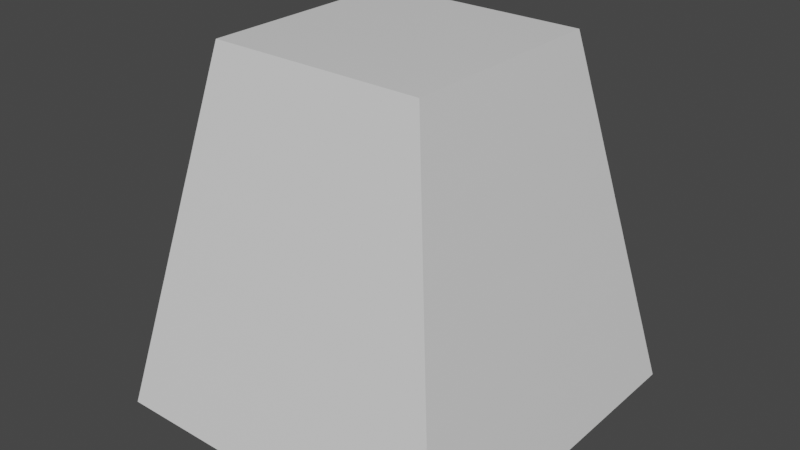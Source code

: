 # Source: Obelisk_5a.blend  (saved by Blender 3.0.42; exported with 4.5.12 LTS)
import bpy
from mathutils import Matrix  # noqa: F401  (used for matrix-valued properties, if any)

bpy.ops.wm.read_factory_settings(use_empty=True)
scene = bpy.context.scene
scene.name = 'Scene'

# ---- collections
col_collection = bpy.data.collections.new('Collection'); scene.collection.children.link(col_collection)
col_cutter = bpy.data.collections.new('cutter'); scene.collection.children.link(col_cutter)

# ---- materials (node trees are filled in below, after node groups)
mat_material = bpy.data.materials.new('Material')
mat_material.alpha_threshold = 0.0
mat_material.use_transparent_shadow = False
mat_material.line_color = (0.0, 0.0, 0.0, 1.0)
mat_material_002 = bpy.data.materials.new('Material.002')
mat_material_002.alpha_threshold = 0.0
mat_material_002.use_transparent_shadow = False
mat_material_002.line_color = (0.0, 0.0, 0.0, 1.0)

# ---- material node trees
mat_material.use_nodes = True; mat_material.node_tree.nodes.clear()
_N = mat_material.node_tree.nodes; _L = mat_material.node_tree.links
n0 = _N.new('ShaderNodeOutputMaterial'); n0.name = 'Material Output'; n0.location = (300, 300)
n1 = _N.new('ShaderNodeBsdfPrincipled'); n1.name = 'Principled BSDF'; n1.location = (10, 300)
n1.distribution = 'GGX'
n1.subsurface_method = 'RANDOM_WALK_SKIN'
n1.inputs[2].default_value = 0.4
n1.inputs[3].default_value = 1.45
n1.inputs[27].default_value = (0.0, 0.0, 0.0, 1.0)
n1.inputs[28].default_value = 1.0
_L.new(n1.outputs[0], n0.inputs[0])
n0.is_active_output = True
mat_material_002.use_nodes = True; mat_material_002.node_tree.nodes.clear()
_N = mat_material_002.node_tree.nodes; _L = mat_material_002.node_tree.links
n0 = _N.new('ShaderNodeOutputMaterial'); n0.name = 'Material Output'; n0.location = (300, 300)
n1 = _N.new('ShaderNodeBsdfPrincipled'); n1.name = 'Principled BSDF'; n1.location = (10, 300)
n1.distribution = 'GGX'
n1.subsurface_method = 'RANDOM_WALK_SKIN'
n1.inputs[2].default_value = 0.4
n1.inputs[3].default_value = 1.45
n1.inputs[27].default_value = (0.0, 0.0, 0.0, 1.0)
n1.inputs[28].default_value = 1.0
_L.new(n1.outputs[0], n0.inputs[0])
n0.is_active_output = True

# ---- world
world_world = bpy.data.worlds.new('World'); scene.world = world_world
world_world.use_nodes = True; world_world.node_tree.nodes.clear()
_N = world_world.node_tree.nodes; _L = world_world.node_tree.links
n0 = _N.new('ShaderNodeOutputWorld'); n0.name = 'World Output'; n0.location = (300, 300)
n1 = _N.new('ShaderNodeBackground'); n1.name = 'Background'; n1.location = (10, 300)
n1.inputs[0].default_value = (0.05088, 0.05088, 0.05088, 1.0)
_L.new(n1.outputs[0], n0.inputs[0])
n0.is_active_output = True
world_world.color = (0.05088, 0.05088, 0.05088)
world_world.use_sun_shadow = False
world_world.sun_shadow_jitter_overblur = 0.0

# ---- meshes
me_cube = bpy.data.meshes.new('Cube')
me_cube.from_pydata([(1.2, 1.2, 2.0), (2.0, 2.0, -2.0), (1.2, -1.2, 2.0), (2.0, -2.0, -2.0), (-1.2, 1.2, 2.0), (-2.0, 2.0, -2.0), (-1.2, -1.2, 2.0), (-2.0, -2.0, -2.0), (-2.0, 1.556, -2.0), (1.556, -2.0, -2.0), (-2.0, -1.556, -2.0), (1.2, 0.9333, 2.0), (-1.556, -2.0, -2.0), (-0.9333, -1.2, 2.0), (1.2, -0.9333, 2.0), (-1.2, -0.9333, 2.0), (0.9333, -1.2, 2.0), (-1.556, 2.0, -2.0), (-1.2, 0.9333, 2.0), (2.0, -1.556, -2.0), (1.556, 2.0, -2.0), (2.0, 1.556, -2.0), (-0.9333, 1.2, 2.0), (0.9333, 1.2, 2.0), (1.556, 1.556, -2.0), (-1.556, 1.556, -2.0), (1.556, -1.556, -2.0), (-1.556, -1.556, -2.0), (-0.9333, 0.9333, 2.0), (0.9333, 0.9333, 2.0), (-0.9333, -0.9333, 2.0), (0.9333, -0.9333, 2.0), (1.262, 1.262, 1.692), (1.323, 1.323, 1.385), (1.385, 1.385, 1.077), (1.446, 1.446, 0.7692), (1.508, 1.508, 0.4615), (1.569, 1.569, 0.1538), (1.631, 1.631, -0.1538), (1.692, 1.692, -0.4615), (1.754, 1.754, -0.7692), (1.815, 1.815, -1.077), (1.877, 1.877, -1.385), (1.938, 1.938, -1.692), (-1.938, -1.938, -1.692), (-1.877, -1.877, -1.385), (-1.815, -1.815, -1.077), (-1.754, -1.754, -0.7692), (-1.692, -1.692, -0.4615), (-1.631, -1.631, -0.1538), (-1.569, -1.569, 0.1538), (-1.508, -1.508, 0.4615), (-1.446, -1.446, 0.7692), (-1.385, -1.385, 1.077), (-1.323, -1.323, 1.385), (-1.262, -1.262, 1.692), (1.262, -1.262, 1.692), (1.323, -1.323, 1.385), (1.385, -1.385, 1.077), (1.446, -1.446, 0.7692), (1.508, -1.508, 0.4615), (1.569, -1.569, 0.1538), (1.631, -1.631, -0.1538), (1.692, -1.692, -0.4615), (1.754, -1.754, -0.7692), (1.815, -1.815, -1.077), (1.877, -1.877, -1.385), (1.938, -1.938, -1.692), (-1.262, 1.262, 1.692), (-1.323, 1.323, 1.385), (-1.385, 1.385, 1.077), (-1.446, 1.446, 0.7692), (-1.508, 1.508, 0.4615), (-1.569, 1.569, 0.1538), (-1.631, 1.631, -0.1538), (-1.692, 1.692, -0.4615), (-1.754, 1.754, -0.7692), (-1.815, 1.815, -1.077), (-1.877, 1.877, -1.385), (-1.938, 1.938, -1.692), (1.262, 0.9812, 1.692), (1.323, 1.029, 1.385), (1.385, 1.077, 1.077), (1.446, 1.125, 0.7692), (1.508, 1.173, 0.4615), (1.569, 1.221, 0.1538), (1.631, 1.268, -0.1538), (1.692, 1.316, -0.4615), (1.754, 1.364, -0.7692), (1.815, 1.412, -1.077), (1.877, 1.46, -1.385), (1.938, 1.508, -1.692), (1.262, -0.9812, 1.692), (1.323, -1.029, 1.385), (1.385, -1.077, 1.077), (1.446, -1.125, 0.7692), (1.508, -1.173, 0.4615), (1.569, -1.221, 0.1538), (1.631, -1.268, -0.1538), (1.692, -1.316, -0.4615), (1.754, -1.364, -0.7692), (1.815, -1.412, -1.077), (1.877, -1.46, -1.385), (1.938, -1.508, -1.692), (-1.262, -0.9812, 1.692), (-1.323, -1.029, 1.385), (-1.385, -1.077, 1.077), (-1.446, -1.125, 0.7692), (-1.508, -1.173, 0.4615), (-1.569, -1.221, 0.1538), (-1.631, -1.268, -0.1538), (-1.692, -1.316, -0.4615), (-1.754, -1.364, -0.7692), (-1.815, -1.412, -1.077), (-1.877, -1.46, -1.385), (-1.938, -1.508, -1.692), (-1.262, 0.9812, 1.692), (-1.323, 1.029, 1.385), (-1.385, 1.077, 1.077), (-1.446, 1.125, 0.7692), (-1.508, 1.173, 0.4615), (-1.569, 1.221, 0.1538), (-1.631, 1.268, -0.1538), (-1.692, 1.316, -0.4615), (-1.754, 1.364, -0.7692), (-1.815, 1.412, -1.077), (-1.877, 1.46, -1.385), (-1.938, 1.508, -1.692), (-0.9812, 1.262, 1.692), (-1.029, 1.323, 1.385), (-1.077, 1.385, 1.077), (-1.125, 1.446, 0.7692), (-1.173, 1.508, 0.4615), (-1.221, 1.569, 0.1538), (-1.268, 1.631, -0.1538), (-1.316, 1.692, -0.4615), (-1.364, 1.754, -0.7692), (-1.412, 1.815, -1.077), (-1.46, 1.877, -1.385), (-1.508, 1.938, -1.692), (0.9812, 1.262, 1.692), (1.029, 1.323, 1.385), (1.077, 1.385, 1.077), (1.125, 1.446, 0.7692), (1.173, 1.508, 0.4615), (1.221, 1.569, 0.1538), (1.268, 1.631, -0.1538), (1.316, 1.692, -0.4615), (1.364, 1.754, -0.7692), (1.412, 1.815, -1.077), (1.46, 1.877, -1.385), (1.508, 1.938, -1.692), (0.9812, -1.262, 1.692), (1.029, -1.323, 1.385), (1.077, -1.385, 1.077), (1.125, -1.446, 0.7692), (1.173, -1.508, 0.4615), (1.221, -1.569, 0.1538), (1.268, -1.631, -0.1538), (1.316, -1.692, -0.4615), (1.364, -1.754, -0.7692), (1.412, -1.815, -1.077), (1.46, -1.877, -1.385), (1.508, -1.938, -1.692), (-0.9812, -1.262, 1.692), (-1.029, -1.323, 1.385), (-1.077, -1.385, 1.077), (-1.125, -1.446, 0.7692), (-1.173, -1.508, 0.4615), (-1.221, -1.569, 0.1538), (-1.268, -1.631, -0.1538), (-1.316, -1.692, -0.4615), (-1.364, -1.754, -0.7692), (-1.412, -1.815, -1.077), (-1.46, -1.877, -1.385), (-1.508, -1.938, -1.692)], [], [(30, 15, 6, 13), (164, 13, 6, 55), (26, 19, 3, 9), (116, 18, 4, 68), (92, 14, 2, 56), (140, 23, 0, 32), (26, 27, 25, 24), (5, 17, 25, 8), (32, 0, 11, 80), (20, 1, 21, 24), (19, 26, 24, 21), (23, 22, 28, 29), (27, 10, 8, 25), (91, 103, 19, 21), (0, 23, 29, 11), (55, 6, 15, 104), (22, 4, 18, 28), (30, 31, 29, 28), (31, 14, 11, 29), (15, 30, 28, 18), (17, 20, 24, 25), (115, 127, 8, 10), (68, 4, 22, 128), (10, 27, 12, 7), (27, 26, 9, 12), (128, 22, 23, 140), (56, 2, 16, 152), (14, 31, 16, 2), (31, 30, 13, 16), (152, 16, 13, 164), (9, 163, 175, 12), (163, 162, 174, 175), (162, 161, 173, 174), (161, 160, 172, 173), (160, 159, 171, 172), (159, 158, 170, 171), (158, 157, 169, 170), (157, 156, 168, 169), (156, 155, 167, 168), (155, 154, 166, 167), (154, 153, 165, 166), (153, 152, 164, 165), (3, 67, 163, 9), (67, 66, 162, 163), (66, 65, 161, 162), (65, 64, 160, 161), (64, 63, 159, 160), (63, 62, 158, 159), (62, 61, 157, 158), (61, 60, 156, 157), (60, 59, 155, 156), (59, 58, 154, 155), (58, 57, 153, 154), (57, 56, 152, 153), (17, 139, 151, 20), (139, 138, 150, 151), (138, 137, 149, 150), (137, 136, 148, 149), (136, 135, 147, 148), (135, 134, 146, 147), (134, 133, 145, 146), (133, 132, 144, 145), (132, 131, 143, 144), (131, 130, 142, 143), (130, 129, 141, 142), (129, 128, 140, 141), (5, 79, 139, 17), (79, 78, 138, 139), (78, 77, 137, 138), (77, 76, 136, 137), (76, 75, 135, 136), (75, 74, 134, 135), (74, 73, 133, 134), (73, 72, 132, 133), (72, 71, 131, 132), (71, 70, 130, 131), (70, 69, 129, 130), (69, 68, 128, 129), (15, 18, 116, 104), (104, 116, 117, 105), (105, 117, 118, 106), (106, 118, 119, 107), (107, 119, 120, 108), (108, 120, 121, 109), (109, 121, 122, 110), (110, 122, 123, 111), (111, 123, 124, 112), (112, 124, 125, 113), (113, 125, 126, 114), (114, 126, 127, 115), (7, 44, 115, 10), (44, 45, 114, 115), (45, 46, 113, 114), (46, 47, 112, 113), (47, 48, 111, 112), (48, 49, 110, 111), (49, 50, 109, 110), (50, 51, 108, 109), (51, 52, 107, 108), (52, 53, 106, 107), (53, 54, 105, 106), (54, 55, 104, 105), (11, 14, 92, 80), (80, 92, 93, 81), (81, 93, 94, 82), (82, 94, 95, 83), (83, 95, 96, 84), (84, 96, 97, 85), (85, 97, 98, 86), (86, 98, 99, 87), (87, 99, 100, 88), (88, 100, 101, 89), (89, 101, 102, 90), (90, 102, 103, 91), (1, 43, 91, 21), (43, 42, 90, 91), (42, 41, 89, 90), (41, 40, 88, 89), (40, 39, 87, 88), (39, 38, 86, 87), (38, 37, 85, 86), (37, 36, 84, 85), (36, 35, 83, 84), (35, 34, 82, 83), (34, 33, 81, 82), (33, 32, 80, 81), (20, 151, 43, 1), (151, 150, 42, 43), (150, 149, 41, 42), (149, 148, 40, 41), (148, 147, 39, 40), (147, 146, 38, 39), (146, 145, 37, 38), (145, 144, 36, 37), (144, 143, 35, 36), (143, 142, 34, 35), (142, 141, 33, 34), (141, 140, 32, 33), (19, 103, 67, 3), (103, 102, 66, 67), (102, 101, 65, 66), (101, 100, 64, 65), (100, 99, 63, 64), (99, 98, 62, 63), (98, 97, 61, 62), (97, 96, 60, 61), (96, 95, 59, 60), (95, 94, 58, 59), (94, 93, 57, 58), (93, 92, 56, 57), (8, 127, 79, 5), (127, 126, 78, 79), (126, 125, 77, 78), (125, 124, 76, 77), (124, 123, 75, 76), (123, 122, 74, 75), (122, 121, 73, 74), (121, 120, 72, 73), (120, 119, 71, 72), (119, 118, 70, 71), (118, 117, 69, 70), (117, 116, 68, 69), (12, 175, 44, 7), (175, 174, 45, 44), (174, 173, 46, 45), (173, 172, 47, 46), (172, 171, 48, 47), (171, 170, 49, 48), (170, 169, 50, 49), (169, 168, 51, 50), (168, 167, 52, 51), (167, 166, 53, 52), (166, 165, 54, 53), (165, 164, 55, 54)])
_uv = me_cube.uv_layers.new(name='UVMap')
_uv.uv.foreach_set('vector', [0.8472, 0.7222, 0.875, 0.7222, 0.875, 0.75, 0.8472, 0.75, 0.6058, 0.9722, 0.625, 0.9722, 0.625, 1.0, 0.6058, 1.0, 0.3472, 0.7222, 0.375, 0.7222, 0.375, 0.75, 0.3472, 0.75, 0.6058, 0.2222, 0.625, 0.2222, 0.625, 0.25, 0.6058, 0.25, 0.6058, 0.7222, 0.625, 0.7222, 0.625, 0.75, 0.6058, 0.75, 0.6058, 0.4722, 0.625, 0.4722, 0.625, 0.5, 0.6058, 0.5, 0.3472, 0.7222, 0.1528, 0.7222, 0.1528, 0.5278, 0.3472, 0.5278, 0.125, 0.5, 0.1528, 0.5, 0.1528, 0.5278, 0.125, 0.5278, 0.6058, 0.5, 0.625, 0.5, 0.625, 0.5278, 0.6058, 0.5278, 0.3472, 0.5, 0.375, 0.5, 0.375, 0.5278, 0.3472, 0.5278, 0.375, 0.7222, 0.3472, 0.7222, 0.3472, 0.5278, 0.375, 0.5278, 0.6528, 0.5, 0.8472, 0.5, 0.8472, 0.5278, 0.6528, 0.5278, 0.1528, 0.7222, 0.125, 0.7222, 0.125, 0.5278, 0.1528, 0.5278, 0.3942, 0.5278, 0.3942, 0.7222, 0.375, 0.7222, 0.375, 0.5278, 0.625, 0.5, 0.6528, 0.5, 0.6528, 0.5278, 0.625, 0.5278, 0.6058, 0.0, 0.625, 0.0, 0.625, 0.02778, 0.6058, 0.02778, 0.8472, 0.5, 0.875, 0.5, 0.875, 0.5278, 0.8472, 0.5278, 0.8472, 0.7222, 0.6528, 0.7222, 0.6528, 0.5278, 0.8472, 0.5278, 0.6528, 0.7222, 0.625, 0.7222, 0.625, 0.5278, 0.6528, 0.5278, 0.875, 0.7222, 0.8472, 0.7222, 0.8472, 0.5278, 0.875, 0.5278, 0.1528, 0.5, 0.3472, 0.5, 0.3472, 0.5278, 0.1528, 0.5278, 0.3942, 0.02778, 0.3942, 0.2222, 0.375, 0.2222, 0.375, 0.02778, 0.6058, 0.25, 0.625, 0.25, 0.625, 0.2778, 0.6058, 0.2778, 0.125, 0.7222, 0.1528, 0.7222, 0.1528, 0.75, 0.125, 0.75, 0.1528, 0.7222, 0.3472, 0.7222, 0.3472, 0.75, 0.1528, 0.75, 0.6058, 0.2778, 0.625, 0.2778, 0.625, 0.4722, 0.6058, 0.4722, 0.6058, 0.75, 0.625, 0.75, 0.625, 0.7778, 0.6058, 0.7778, 0.625, 0.7222, 0.6528, 0.7222, 0.6528, 0.75, 0.625, 0.75, 0.6528, 0.7222, 0.8472, 0.7222, 0.8472, 0.75, 0.6528, 0.75, 0.6058, 0.7778, 0.625, 0.7778, 0.625, 0.9722, 0.6058, 0.9722, 0.375, 0.7778, 0.3942, 0.7778, 0.3942, 0.9722, 0.375, 0.9722, 0.3942, 0.7778, 0.4135, 0.7778, 0.4135, 0.9722, 0.3942, 0.9722, 0.4135, 0.7778, 0.4327, 0.7778, 0.4327, 0.9722, 0.4135, 0.9722, 0.4327, 0.7778, 0.4519, 0.7778, 0.4519, 0.9722, 0.4327, 0.9722, 0.4519, 0.7778, 0.4712, 0.7778, 0.4712, 0.9722, 0.4519, 0.9722, 0.4712, 0.7778, 0.4904, 0.7778, 0.4904, 0.9722, 0.4712, 0.9722, 0.4904, 0.7778, 0.5096, 0.7778, 0.5096, 0.9722, 0.4904, 0.9722, 0.5096, 0.7778, 0.5288, 0.7778, 0.5288, 0.9722, 0.5096, 0.9722, 0.5288, 0.7778, 0.5481, 0.7778, 0.5481, 0.9722, 0.5288, 0.9722, 0.5481, 0.7778, 0.5673, 0.7778, 0.5673, 0.9722, 0.5481, 0.9722, 0.5673, 0.7778, 0.5865, 0.7778, 0.5865, 0.9722, 0.5673, 0.9722, 0.5865, 0.7778, 0.6058, 0.7778, 0.6058, 0.9722, 0.5865, 0.9722, 0.375, 0.75, 0.3942, 0.75, 0.3942, 0.7778, 0.375, 0.7778, 0.3942, 0.75, 0.4135, 0.75, 0.4135, 0.7778, 0.3942, 0.7778, 0.4135, 0.75, 0.4327, 0.75, 0.4327, 0.7778, 0.4135, 0.7778, 0.4327, 0.75, 0.4519, 0.75, 0.4519, 0.7778, 0.4327, 0.7778, 0.4519, 0.75, 0.4712, 0.75, 0.4712, 0.7778, 0.4519, 0.7778, 0.4712, 0.75, 0.4904, 0.75, 0.4904, 0.7778, 0.4712, 0.7778, 0.4904, 0.75, 0.5096, 0.75, 0.5096, 0.7778, 0.4904, 0.7778, 0.5096, 0.75, 0.5288, 0.75, 0.5288, 0.7778, 0.5096, 0.7778, 0.5288, 0.75, 0.5481, 0.75, 0.5481, 0.7778, 0.5288, 0.7778, 0.5481, 0.75, 0.5673, 0.75, 0.5673, 0.7778, 0.5481, 0.7778, 0.5673, 0.75, 0.5865, 0.75, 0.5865, 0.7778, 0.5673, 0.7778, 0.5865, 0.75, 0.6058, 0.75, 0.6058, 0.7778, 0.5865, 0.7778, 0.375, 0.2778, 0.3942, 0.2778, 0.3942, 0.4722, 0.375, 0.4722, 0.3942, 0.2778, 0.4135, 0.2778, 0.4135, 0.4722, 0.3942, 0.4722, 0.4135, 0.2778, 0.4327, 0.2778, 0.4327, 0.4722, 0.4135, 0.4722, 0.4327, 0.2778, 0.4519, 0.2778, 0.4519, 0.4722, 0.4327, 0.4722, 0.4519, 0.2778, 0.4712, 0.2778, 0.4712, 0.4722, 0.4519, 0.4722, 0.4712, 0.2778, 0.4904, 0.2778, 0.4904, 0.4722, 0.4712, 0.4722, 0.4904, 0.2778, 0.5096, 0.2778, 0.5096, 0.4722, 0.4904, 0.4722, 0.5096, 0.2778, 0.5288, 0.2778, 0.5288, 0.4722, 0.5096, 0.4722, 0.5288, 0.2778, 0.5481, 0.2778, 0.5481, 0.4722, 0.5288, 0.4722, 0.5481, 0.2778, 0.5673, 0.2778, 0.5673, 0.4722, 0.5481, 0.4722, 0.5673, 0.2778, 0.5865, 0.2778, 0.5865, 0.4722, 0.5673, 0.4722, 0.5865, 0.2778, 0.6058, 0.2778, 0.6058, 0.4722, 0.5865, 0.4722, 0.375, 0.25, 0.3942, 0.25, 0.3942, 0.2778, 0.375, 0.2778, 0.3942, 0.25, 0.4135, 0.25, 0.4135, 0.2778, 0.3942, 0.2778, 0.4135, 0.25, 0.4327, 0.25, 0.4327, 0.2778, 0.4135, 0.2778, 0.4327, 0.25, 0.4519, 0.25, 0.4519, 0.2778, 0.4327, 0.2778, 0.4519, 0.25, 0.4712, 0.25, 0.4712, 0.2778, 0.4519, 0.2778, 0.4712, 0.25, 0.4904, 0.25, 0.4904, 0.2778, 0.4712, 0.2778, 0.4904, 0.25, 0.5096, 0.25, 0.5096, 0.2778, 0.4904, 0.2778, 0.5096, 0.25, 0.5288, 0.25, 0.5288, 0.2778, 0.5096, 0.2778, 0.5288, 0.25, 0.5481, 0.25, 0.5481, 0.2778, 0.5288, 0.2778, 0.5481, 0.25, 0.5673, 0.25, 0.5673, 0.2778, 0.5481, 0.2778, 0.5673, 0.25, 0.5865, 0.25, 0.5865, 0.2778, 0.5673, 0.2778, 0.5865, 0.25, 0.6058, 0.25, 0.6058, 0.2778, 0.5865, 0.2778, 0.625, 0.02778, 0.625, 0.2222, 0.6058, 0.2222, 0.6058, 0.02778, 0.6058, 0.02778, 0.6058, 0.2222, 0.5865, 0.2222, 0.5865, 0.02778, 0.5865, 0.02778, 0.5865, 0.2222, 0.5673, 0.2222, 0.5673, 0.02778, 0.5673, 0.02778, 0.5673, 0.2222, 0.5481, 0.2222, 0.5481, 0.02778, 0.5481, 0.02778, 0.5481, 0.2222, 0.5288, 0.2222, 0.5288, 0.02778, 0.5288, 0.02778, 0.5288, 0.2222, 0.5096, 0.2222, 0.5096, 0.02778, 0.5096, 0.02778, 0.5096, 0.2222, 0.4904, 0.2222, 0.4904, 0.02778, 0.4904, 0.02778, 0.4904, 0.2222, 0.4712, 0.2222, 0.4712, 0.02778, 0.4712, 0.02778, 0.4712, 0.2222, 0.4519, 0.2222, 0.4519, 0.02778, 0.4519, 0.02778, 0.4519, 0.2222, 0.4327, 0.2222, 0.4327, 0.02778, 0.4327, 0.02778, 0.4327, 0.2222, 0.4135, 0.2222, 0.4135, 0.02778, 0.4135, 0.02778, 0.4135, 0.2222, 0.3942, 0.2222, 0.3942, 0.02778, 0.375, 0.0, 0.3942, 0.0, 0.3942, 0.02778, 0.375, 0.02778, 0.3942, 0.0, 0.4135, 0.0, 0.4135, 0.02778, 0.3942, 0.02778, 0.4135, 0.0, 0.4327, 0.0, 0.4327, 0.02778, 0.4135, 0.02778, 0.4327, 0.0, 0.4519, 0.0, 0.4519, 0.02778, 0.4327, 0.02778, 0.4519, 0.0, 0.4712, 0.0, 0.4712, 0.02778, 0.4519, 0.02778, 0.4712, 0.0, 0.4904, 0.0, 0.4904, 0.02778, 0.4712, 0.02778, 0.4904, 0.0, 0.5096, 0.0, 0.5096, 0.02778, 0.4904, 0.02778, 0.5096, 0.0, 0.5288, 0.0, 0.5288, 0.02778, 0.5096, 0.02778, 0.5288, 0.0, 0.5481, 0.0, 0.5481, 0.02778, 0.5288, 0.02778, 0.5481, 0.0, 0.5673, 0.0, 0.5673, 0.02778, 0.5481, 0.02778, 0.5673, 0.0, 0.5865, 0.0, 0.5865, 0.02778, 0.5673, 0.02778, 0.5865, 0.0, 0.6058, 0.0, 0.6058, 0.02778, 0.5865, 0.02778, 0.625, 0.5278, 0.625, 0.7222, 0.6058, 0.7222, 0.6058, 0.5278, 0.6058, 0.5278, 0.6058, 0.7222, 0.5865, 0.7222, 0.5865, 0.5278, 0.5865, 0.5278, 0.5865, 0.7222, 0.5673, 0.7222, 0.5673, 0.5278, 0.5673, 0.5278, 0.5673, 0.7222, 0.5481, 0.7222, 0.5481, 0.5278, 0.5481, 0.5278, 0.5481, 0.7222, 0.5288, 0.7222, 0.5288, 0.5278, 0.5288, 0.5278, 0.5288, 0.7222, 0.5096, 0.7222, 0.5096, 0.5278, 0.5096, 0.5278, 0.5096, 0.7222, 0.4904, 0.7222, 0.4904, 0.5278, 0.4904, 0.5278, 0.4904, 0.7222, 0.4712, 0.7222, 0.4712, 0.5278, 0.4712, 0.5278, 0.4712, 0.7222, 0.4519, 0.7222, 0.4519, 0.5278, 0.4519, 0.5278, 0.4519, 0.7222, 0.4327, 0.7222, 0.4327, 0.5278, 0.4327, 0.5278, 0.4327, 0.7222, 0.4135, 0.7222, 0.4135, 0.5278, 0.4135, 0.5278, 0.4135, 0.7222, 0.3942, 0.7222, 0.3942, 0.5278, 0.375, 0.5, 0.3942, 0.5, 0.3942, 0.5278, 0.375, 0.5278, 0.3942, 0.5, 0.4135, 0.5, 0.4135, 0.5278, 0.3942, 0.5278, 0.4135, 0.5, 0.4327, 0.5, 0.4327, 0.5278, 0.4135, 0.5278, 0.4327, 0.5, 0.4519, 0.5, 0.4519, 0.5278, 0.4327, 0.5278, 0.4519, 0.5, 0.4712, 0.5, 0.4712, 0.5278, 0.4519, 0.5278, 0.4712, 0.5, 0.4904, 0.5, 0.4904, 0.5278, 0.4712, 0.5278, 0.4904, 0.5, 0.5096, 0.5, 0.5096, 0.5278, 0.4904, 0.5278, 0.5096, 0.5, 0.5288, 0.5, 0.5288, 0.5278, 0.5096, 0.5278, 0.5288, 0.5, 0.5481, 0.5, 0.5481, 0.5278, 0.5288, 0.5278, 0.5481, 0.5, 0.5673, 0.5, 0.5673, 0.5278, 0.5481, 0.5278, 0.5673, 0.5, 0.5865, 0.5, 0.5865, 0.5278, 0.5673, 0.5278, 0.5865, 0.5, 0.6058, 0.5, 0.6058, 0.5278, 0.5865, 0.5278, 0.375, 0.4722, 0.3942, 0.4722, 0.3942, 0.5, 0.375, 0.5, 0.3942, 0.4722, 0.4135, 0.4722, 0.4135, 0.5, 0.3942, 0.5, 0.4135, 0.4722, 0.4327, 0.4722, 0.4327, 0.5, 0.4135, 0.5, 0.4327, 0.4722, 0.4519, 0.4722, 0.4519, 0.5, 0.4327, 0.5, 0.4519, 0.4722, 0.4712, 0.4722, 0.4712, 0.5, 0.4519, 0.5, 0.4712, 0.4722, 0.4904, 0.4722, 0.4904, 0.5, 0.4712, 0.5, 0.4904, 0.4722, 0.5096, 0.4722, 0.5096, 0.5, 0.4904, 0.5, 0.5096, 0.4722, 0.5288, 0.4722, 0.5288, 0.5, 0.5096, 0.5, 0.5288, 0.4722, 0.5481, 0.4722, 0.5481, 0.5, 0.5288, 0.5, 0.5481, 0.4722, 0.5673, 0.4722, 0.5673, 0.5, 0.5481, 0.5, 0.5673, 0.4722, 0.5865, 0.4722, 0.5865, 0.5, 0.5673, 0.5, 0.5865, 0.4722, 0.6058, 0.4722, 0.6058, 0.5, 0.5865, 0.5, 0.375, 0.7222, 0.3942, 0.7222, 0.3942, 0.75, 0.375, 0.75, 0.3942, 0.7222, 0.4135, 0.7222, 0.4135, 0.75, 0.3942, 0.75, 0.4135, 0.7222, 0.4327, 0.7222, 0.4327, 0.75, 0.4135, 0.75, 0.4327, 0.7222, 0.4519, 0.7222, 0.4519, 0.75, 0.4327, 0.75, 0.4519, 0.7222, 0.4712, 0.7222, 0.4712, 0.75, 0.4519, 0.75, 0.4712, 0.7222, 0.4904, 0.7222, 0.4904, 0.75, 0.4712, 0.75, 0.4904, 0.7222, 0.5096, 0.7222, 0.5096, 0.75, 0.4904, 0.75, 0.5096, 0.7222, 0.5288, 0.7222, 0.5288, 0.75, 0.5096, 0.75, 0.5288, 0.7222, 0.5481, 0.7222, 0.5481, 0.75, 0.5288, 0.75, 0.5481, 0.7222, 0.5673, 0.7222, 0.5673, 0.75, 0.5481, 0.75, 0.5673, 0.7222, 0.5865, 0.7222, 0.5865, 0.75, 0.5673, 0.75, 0.5865, 0.7222, 0.6058, 0.7222, 0.6058, 0.75, 0.5865, 0.75, 0.375, 0.2222, 0.3942, 0.2222, 0.3942, 0.25, 0.375, 0.25, 0.3942, 0.2222, 0.4135, 0.2222, 0.4135, 0.25, 0.3942, 0.25, 0.4135, 0.2222, 0.4327, 0.2222, 0.4327, 0.25, 0.4135, 0.25, 0.4327, 0.2222, 0.4519, 0.2222, 0.4519, 0.25, 0.4327, 0.25, 0.4519, 0.2222, 0.4712, 0.2222, 0.4712, 0.25, 0.4519, 0.25, 0.4712, 0.2222, 0.4904, 0.2222, 0.4904, 0.25, 0.4712, 0.25, 0.4904, 0.2222, 0.5096, 0.2222, 0.5096, 0.25, 0.4904, 0.25, 0.5096, 0.2222, 0.5288, 0.2222, 0.5288, 0.25, 0.5096, 0.25, 0.5288, 0.2222, 0.5481, 0.2222, 0.5481, 0.25, 0.5288, 0.25, 0.5481, 0.2222, 0.5673, 0.2222, 0.5673, 0.25, 0.5481, 0.25, 0.5673, 0.2222, 0.5865, 0.2222, 0.5865, 0.25, 0.5673, 0.25, 0.5865, 0.2222, 0.6058, 0.2222, 0.6058, 0.25, 0.5865, 0.25, 0.375, 0.9722, 0.3942, 0.9722, 0.3942, 1.0, 0.375, 1.0, 0.3942, 0.9722, 0.4135, 0.9722, 0.4135, 1.0, 0.3942, 1.0, 0.4135, 0.9722, 0.4327, 0.9722, 0.4327, 1.0, 0.4135, 1.0, 0.4327, 0.9722, 0.4519, 0.9722, 0.4519, 1.0, 0.4327, 1.0, 0.4519, 0.9722, 0.4712, 0.9722, 0.4712, 1.0, 0.4519, 1.0, 0.4712, 0.9722, 0.4904, 0.9722, 0.4904, 1.0, 0.4712, 1.0, 0.4904, 0.9722, 0.5096, 0.9722, 0.5096, 1.0, 0.4904, 1.0, 0.5096, 0.9722, 0.5288, 0.9722, 0.5288, 1.0, 0.5096, 1.0, 0.5288, 0.9722, 0.5481, 0.9722, 0.5481, 1.0, 0.5288, 1.0, 0.5481, 0.9722, 0.5673, 0.9722, 0.5673, 1.0, 0.5481, 1.0, 0.5673, 0.9722, 0.5865, 0.9722, 0.5865, 1.0, 0.5673, 1.0, 0.5865, 0.9722, 0.6058, 0.9722, 0.6058, 1.0, 0.5865, 1.0])
me_cube.materials.append(mat_material)
me_cube.use_remesh_preserve_volume = False
me_cube.use_remesh_preserve_attributes = False
me_cube.use_mirror_vertex_groups = False
me_cube.update()
me_cube_009 = bpy.data.meshes.new('Cube.009')
me_cube_009.from_pydata([(1.2, 1.2, 2.0), (2.0, 2.0, -2.0), (1.2, -1.2, 2.0), (2.0, -2.0, -2.0), (-1.2, 1.2, 2.0), (-2.0, 2.0, -2.0), (-1.2, -1.2, 2.0), (-2.0, -2.0, -2.0), (-2.0, 1.556, -2.0), (1.556, -2.0, -2.0), (-2.0, -1.556, -2.0), (1.2, 0.9333, 2.0), (-1.556, -2.0, -2.0), (-0.9333, -1.2, 2.0), (1.2, -0.9333, 2.0), (-1.2, -0.9333, 2.0), (0.9333, -1.2, 2.0), (-1.556, 2.0, -2.0), (-1.2, 0.9333, 2.0), (2.0, -1.556, -2.0), (1.556, 2.0, -2.0), (2.0, 1.556, -2.0), (-0.9333, 1.2, 2.0), (0.9333, 1.2, 2.0), (1.556, 1.556, -2.0), (-1.556, 1.556, -2.0), (1.556, -1.556, -2.0), (-1.556, -1.556, -2.0), (-0.9333, 0.9333, 2.0), (0.9333, 0.9333, 2.0), (-0.9333, -0.9333, 2.0), (0.9333, -0.9333, 2.0), (1.262, 1.262, 1.692), (1.323, 1.323, 1.385), (1.385, 1.385, 1.077), (1.446, 1.446, 0.7692), (1.508, 1.508, 0.4615), (1.569, 1.569, 0.1538), (1.631, 1.631, -0.1538), (1.692, 1.692, -0.4615), (1.754, 1.754, -0.7692), (1.815, 1.815, -1.077), (1.877, 1.877, -1.385), (1.938, 1.938, -1.692), (-1.938, -1.938, -1.692), (-1.877, -1.877, -1.385), (-1.815, -1.815, -1.077), (-1.754, -1.754, -0.7692), (-1.692, -1.692, -0.4615), (-1.631, -1.631, -0.1538), (-1.569, -1.569, 0.1538), (-1.508, -1.508, 0.4615), (-1.446, -1.446, 0.7692), (-1.385, -1.385, 1.077), (-1.323, -1.323, 1.385), (-1.262, -1.262, 1.692), (1.262, -1.262, 1.692), (1.323, -1.323, 1.385), (1.385, -1.385, 1.077), (1.446, -1.446, 0.7692), (1.508, -1.508, 0.4615), (1.569, -1.569, 0.1538), (1.631, -1.631, -0.1538), (1.692, -1.692, -0.4615), (1.754, -1.754, -0.7692), (1.815, -1.815, -1.077), (1.877, -1.877, -1.385), (1.938, -1.938, -1.692), (-1.262, 1.262, 1.692), (-1.323, 1.323, 1.385), (-1.385, 1.385, 1.077), (-1.446, 1.446, 0.7692), (-1.508, 1.508, 0.4615), (-1.569, 1.569, 0.1538), (-1.631, 1.631, -0.1538), (-1.692, 1.692, -0.4615), (-1.754, 1.754, -0.7692), (-1.815, 1.815, -1.077), (-1.877, 1.877, -1.385), (-1.938, 1.938, -1.692), (1.262, 0.9812, 1.692), (1.323, 1.029, 1.385), (1.385, 1.077, 1.077), (1.446, 1.125, 0.7692), (1.508, 1.173, 0.4615), (1.569, 1.221, 0.1538), (1.631, 1.268, -0.1538), (1.692, 1.316, -0.4615), (1.754, 1.364, -0.7692), (1.815, 1.412, -1.077), (1.877, 1.46, -1.385), (1.938, 1.508, -1.692), (1.262, -0.9812, 1.692), (1.323, -1.029, 1.385), (1.385, -1.077, 1.077), (1.446, -1.125, 0.7692), (1.508, -1.173, 0.4615), (1.569, -1.221, 0.1538), (1.631, -1.268, -0.1538), (1.692, -1.316, -0.4615), (1.754, -1.364, -0.7692), (1.815, -1.412, -1.077), (1.877, -1.46, -1.385), (1.938, -1.508, -1.692), (-1.262, -0.9812, 1.692), (-1.323, -1.029, 1.385), (-1.385, -1.077, 1.077), (-1.446, -1.125, 0.7692), (-1.508, -1.173, 0.4615), (-1.569, -1.221, 0.1538), (-1.631, -1.268, -0.1538), (-1.692, -1.316, -0.4615), (-1.754, -1.364, -0.7692), (-1.815, -1.412, -1.077), (-1.877, -1.46, -1.385), (-1.938, -1.508, -1.692), (-1.262, 0.9812, 1.692), (-1.323, 1.029, 1.385), (-1.385, 1.077, 1.077), (-1.446, 1.125, 0.7692), (-1.508, 1.173, 0.4615), (-1.569, 1.221, 0.1538), (-1.631, 1.268, -0.1538), (-1.692, 1.316, -0.4615), (-1.754, 1.364, -0.7692), (-1.815, 1.412, -1.077), (-1.877, 1.46, -1.385), (-1.938, 1.508, -1.692), (-0.9812, 1.262, 1.692), (-1.029, 1.323, 1.385), (-1.077, 1.385, 1.077), (-1.125, 1.446, 0.7692), (-1.173, 1.508, 0.4615), (-1.221, 1.569, 0.1538), (-1.268, 1.631, -0.1538), (-1.316, 1.692, -0.4615), (-1.364, 1.754, -0.7692), (-1.412, 1.815, -1.077), (-1.46, 1.877, -1.385), (-1.508, 1.938, -1.692), (0.9812, 1.262, 1.692), (1.029, 1.323, 1.385), (1.077, 1.385, 1.077), (1.125, 1.446, 0.7692), (1.173, 1.508, 0.4615), (1.221, 1.569, 0.1538), (1.268, 1.631, -0.1538), (1.316, 1.692, -0.4615), (1.364, 1.754, -0.7692), (1.412, 1.815, -1.077), (1.46, 1.877, -1.385), (1.508, 1.938, -1.692), (0.9812, -1.262, 1.692), (1.029, -1.323, 1.385), (1.077, -1.385, 1.077), (1.125, -1.446, 0.7692), (1.173, -1.508, 0.4615), (1.221, -1.569, 0.1538), (1.268, -1.631, -0.1538), (1.316, -1.692, -0.4615), (1.364, -1.754, -0.7692), (1.412, -1.815, -1.077), (1.46, -1.877, -1.385), (1.508, -1.938, -1.692), (-0.9812, -1.262, 1.692), (-1.029, -1.323, 1.385), (-1.077, -1.385, 1.077), (-1.125, -1.446, 0.7692), (-1.173, -1.508, 0.4615), (-1.221, -1.569, 0.1538), (-1.268, -1.631, -0.1538), (-1.316, -1.692, -0.4615), (-1.364, -1.754, -0.7692), (-1.412, -1.815, -1.077), (-1.46, -1.877, -1.385), (-1.508, -1.938, -1.692)], [], [(30, 15, 6, 13), (164, 13, 6, 55), (26, 19, 3, 9), (116, 18, 4, 68), (92, 14, 2, 56), (140, 23, 0, 32), (26, 27, 25, 24), (5, 17, 25, 8), (32, 0, 11, 80), (20, 1, 21, 24), (19, 26, 24, 21), (23, 22, 28, 29), (27, 10, 8, 25), (91, 103, 19, 21), (0, 23, 29, 11), (55, 6, 15, 104), (22, 4, 18, 28), (30, 31, 29, 28), (31, 14, 11, 29), (15, 30, 28, 18), (17, 20, 24, 25), (115, 127, 8, 10), (68, 4, 22, 128), (10, 27, 12, 7), (27, 26, 9, 12), (128, 22, 23, 140), (56, 2, 16, 152), (14, 31, 16, 2), (31, 30, 13, 16), (152, 16, 13, 164), (9, 163, 175, 12), (163, 162, 174, 175), (162, 161, 173, 174), (161, 160, 172, 173), (160, 159, 171, 172), (159, 158, 170, 171), (158, 157, 169, 170), (157, 156, 168, 169), (156, 155, 167, 168), (155, 154, 166, 167), (154, 153, 165, 166), (153, 152, 164, 165), (3, 67, 163, 9), (67, 66, 162, 163), (66, 65, 161, 162), (65, 64, 160, 161), (64, 63, 159, 160), (63, 62, 158, 159), (62, 61, 157, 158), (61, 60, 156, 157), (60, 59, 155, 156), (59, 58, 154, 155), (58, 57, 153, 154), (57, 56, 152, 153), (17, 139, 151, 20), (139, 138, 150, 151), (138, 137, 149, 150), (137, 136, 148, 149), (136, 135, 147, 148), (135, 134, 146, 147), (134, 133, 145, 146), (133, 132, 144, 145), (132, 131, 143, 144), (131, 130, 142, 143), (130, 129, 141, 142), (129, 128, 140, 141), (5, 79, 139, 17), (79, 78, 138, 139), (78, 77, 137, 138), (77, 76, 136, 137), (76, 75, 135, 136), (75, 74, 134, 135), (74, 73, 133, 134), (73, 72, 132, 133), (72, 71, 131, 132), (71, 70, 130, 131), (70, 69, 129, 130), (69, 68, 128, 129), (15, 18, 116, 104), (104, 116, 117, 105), (105, 117, 118, 106), (106, 118, 119, 107), (107, 119, 120, 108), (108, 120, 121, 109), (109, 121, 122, 110), (110, 122, 123, 111), (111, 123, 124, 112), (112, 124, 125, 113), (113, 125, 126, 114), (114, 126, 127, 115), (7, 44, 115, 10), (44, 45, 114, 115), (45, 46, 113, 114), (46, 47, 112, 113), (47, 48, 111, 112), (48, 49, 110, 111), (49, 50, 109, 110), (50, 51, 108, 109), (51, 52, 107, 108), (52, 53, 106, 107), (53, 54, 105, 106), (54, 55, 104, 105), (11, 14, 92, 80), (80, 92, 93, 81), (81, 93, 94, 82), (82, 94, 95, 83), (83, 95, 96, 84), (84, 96, 97, 85), (85, 97, 98, 86), (86, 98, 99, 87), (87, 99, 100, 88), (88, 100, 101, 89), (89, 101, 102, 90), (90, 102, 103, 91), (1, 43, 91, 21), (43, 42, 90, 91), (42, 41, 89, 90), (41, 40, 88, 89), (40, 39, 87, 88), (39, 38, 86, 87), (38, 37, 85, 86), (37, 36, 84, 85), (36, 35, 83, 84), (35, 34, 82, 83), (34, 33, 81, 82), (33, 32, 80, 81), (20, 151, 43, 1), (151, 150, 42, 43), (150, 149, 41, 42), (149, 148, 40, 41), (148, 147, 39, 40), (147, 146, 38, 39), (146, 145, 37, 38), (145, 144, 36, 37), (144, 143, 35, 36), (143, 142, 34, 35), (142, 141, 33, 34), (141, 140, 32, 33), (19, 103, 67, 3), (103, 102, 66, 67), (102, 101, 65, 66), (101, 100, 64, 65), (100, 99, 63, 64), (99, 98, 62, 63), (98, 97, 61, 62), (97, 96, 60, 61), (96, 95, 59, 60), (95, 94, 58, 59), (94, 93, 57, 58), (93, 92, 56, 57), (8, 127, 79, 5), (127, 126, 78, 79), (126, 125, 77, 78), (125, 124, 76, 77), (124, 123, 75, 76), (123, 122, 74, 75), (122, 121, 73, 74), (121, 120, 72, 73), (120, 119, 71, 72), (119, 118, 70, 71), (118, 117, 69, 70), (117, 116, 68, 69), (12, 175, 44, 7), (175, 174, 45, 44), (174, 173, 46, 45), (173, 172, 47, 46), (172, 171, 48, 47), (171, 170, 49, 48), (170, 169, 50, 49), (169, 168, 51, 50), (168, 167, 52, 51), (167, 166, 53, 52), (166, 165, 54, 53), (165, 164, 55, 54)])
_uv = me_cube_009.uv_layers.new(name='UVMap')
_uv.uv.foreach_set('vector', [0.8472, 0.7222, 0.875, 0.7222, 0.875, 0.75, 0.8472, 0.75, 0.6058, 0.9722, 0.625, 0.9722, 0.625, 1.0, 0.6058, 1.0, 0.3472, 0.7222, 0.375, 0.7222, 0.375, 0.75, 0.3472, 0.75, 0.6058, 0.2222, 0.625, 0.2222, 0.625, 0.25, 0.6058, 0.25, 0.6058, 0.7222, 0.625, 0.7222, 0.625, 0.75, 0.6058, 0.75, 0.6058, 0.4722, 0.625, 0.4722, 0.625, 0.5, 0.6058, 0.5, 0.3472, 0.7222, 0.1528, 0.7222, 0.1528, 0.5278, 0.3472, 0.5278, 0.125, 0.5, 0.1528, 0.5, 0.1528, 0.5278, 0.125, 0.5278, 0.6058, 0.5, 0.625, 0.5, 0.625, 0.5278, 0.6058, 0.5278, 0.3472, 0.5, 0.375, 0.5, 0.375, 0.5278, 0.3472, 0.5278, 0.375, 0.7222, 0.3472, 0.7222, 0.3472, 0.5278, 0.375, 0.5278, 0.6528, 0.5, 0.8472, 0.5, 0.8472, 0.5278, 0.6528, 0.5278, 0.1528, 0.7222, 0.125, 0.7222, 0.125, 0.5278, 0.1528, 0.5278, 0.3942, 0.5278, 0.3942, 0.7222, 0.375, 0.7222, 0.375, 0.5278, 0.625, 0.5, 0.6528, 0.5, 0.6528, 0.5278, 0.625, 0.5278, 0.6058, 0.0, 0.625, 0.0, 0.625, 0.02778, 0.6058, 0.02778, 0.8472, 0.5, 0.875, 0.5, 0.875, 0.5278, 0.8472, 0.5278, 0.8472, 0.7222, 0.6528, 0.7222, 0.6528, 0.5278, 0.8472, 0.5278, 0.6528, 0.7222, 0.625, 0.7222, 0.625, 0.5278, 0.6528, 0.5278, 0.875, 0.7222, 0.8472, 0.7222, 0.8472, 0.5278, 0.875, 0.5278, 0.1528, 0.5, 0.3472, 0.5, 0.3472, 0.5278, 0.1528, 0.5278, 0.3942, 0.02778, 0.3942, 0.2222, 0.375, 0.2222, 0.375, 0.02778, 0.6058, 0.25, 0.625, 0.25, 0.625, 0.2778, 0.6058, 0.2778, 0.125, 0.7222, 0.1528, 0.7222, 0.1528, 0.75, 0.125, 0.75, 0.1528, 0.7222, 0.3472, 0.7222, 0.3472, 0.75, 0.1528, 0.75, 0.6058, 0.2778, 0.625, 0.2778, 0.625, 0.4722, 0.6058, 0.4722, 0.6058, 0.75, 0.625, 0.75, 0.625, 0.7778, 0.6058, 0.7778, 0.625, 0.7222, 0.6528, 0.7222, 0.6528, 0.75, 0.625, 0.75, 0.6528, 0.7222, 0.8472, 0.7222, 0.8472, 0.75, 0.6528, 0.75, 0.6058, 0.7778, 0.625, 0.7778, 0.625, 0.9722, 0.6058, 0.9722, 0.375, 0.7778, 0.3942, 0.7778, 0.3942, 0.9722, 0.375, 0.9722, 0.3942, 0.7778, 0.4135, 0.7778, 0.4135, 0.9722, 0.3942, 0.9722, 0.4135, 0.7778, 0.4327, 0.7778, 0.4327, 0.9722, 0.4135, 0.9722, 0.4327, 0.7778, 0.4519, 0.7778, 0.4519, 0.9722, 0.4327, 0.9722, 0.4519, 0.7778, 0.4712, 0.7778, 0.4712, 0.9722, 0.4519, 0.9722, 0.4712, 0.7778, 0.4904, 0.7778, 0.4904, 0.9722, 0.4712, 0.9722, 0.4904, 0.7778, 0.5096, 0.7778, 0.5096, 0.9722, 0.4904, 0.9722, 0.5096, 0.7778, 0.5288, 0.7778, 0.5288, 0.9722, 0.5096, 0.9722, 0.5288, 0.7778, 0.5481, 0.7778, 0.5481, 0.9722, 0.5288, 0.9722, 0.5481, 0.7778, 0.5673, 0.7778, 0.5673, 0.9722, 0.5481, 0.9722, 0.5673, 0.7778, 0.5865, 0.7778, 0.5865, 0.9722, 0.5673, 0.9722, 0.5865, 0.7778, 0.6058, 0.7778, 0.6058, 0.9722, 0.5865, 0.9722, 0.375, 0.75, 0.3942, 0.75, 0.3942, 0.7778, 0.375, 0.7778, 0.3942, 0.75, 0.4135, 0.75, 0.4135, 0.7778, 0.3942, 0.7778, 0.4135, 0.75, 0.4327, 0.75, 0.4327, 0.7778, 0.4135, 0.7778, 0.4327, 0.75, 0.4519, 0.75, 0.4519, 0.7778, 0.4327, 0.7778, 0.4519, 0.75, 0.4712, 0.75, 0.4712, 0.7778, 0.4519, 0.7778, 0.4712, 0.75, 0.4904, 0.75, 0.4904, 0.7778, 0.4712, 0.7778, 0.4904, 0.75, 0.5096, 0.75, 0.5096, 0.7778, 0.4904, 0.7778, 0.5096, 0.75, 0.5288, 0.75, 0.5288, 0.7778, 0.5096, 0.7778, 0.5288, 0.75, 0.5481, 0.75, 0.5481, 0.7778, 0.5288, 0.7778, 0.5481, 0.75, 0.5673, 0.75, 0.5673, 0.7778, 0.5481, 0.7778, 0.5673, 0.75, 0.5865, 0.75, 0.5865, 0.7778, 0.5673, 0.7778, 0.5865, 0.75, 0.6058, 0.75, 0.6058, 0.7778, 0.5865, 0.7778, 0.375, 0.2778, 0.3942, 0.2778, 0.3942, 0.4722, 0.375, 0.4722, 0.3942, 0.2778, 0.4135, 0.2778, 0.4135, 0.4722, 0.3942, 0.4722, 0.4135, 0.2778, 0.4327, 0.2778, 0.4327, 0.4722, 0.4135, 0.4722, 0.4327, 0.2778, 0.4519, 0.2778, 0.4519, 0.4722, 0.4327, 0.4722, 0.4519, 0.2778, 0.4712, 0.2778, 0.4712, 0.4722, 0.4519, 0.4722, 0.4712, 0.2778, 0.4904, 0.2778, 0.4904, 0.4722, 0.4712, 0.4722, 0.4904, 0.2778, 0.5096, 0.2778, 0.5096, 0.4722, 0.4904, 0.4722, 0.5096, 0.2778, 0.5288, 0.2778, 0.5288, 0.4722, 0.5096, 0.4722, 0.5288, 0.2778, 0.5481, 0.2778, 0.5481, 0.4722, 0.5288, 0.4722, 0.5481, 0.2778, 0.5673, 0.2778, 0.5673, 0.4722, 0.5481, 0.4722, 0.5673, 0.2778, 0.5865, 0.2778, 0.5865, 0.4722, 0.5673, 0.4722, 0.5865, 0.2778, 0.6058, 0.2778, 0.6058, 0.4722, 0.5865, 0.4722, 0.375, 0.25, 0.3942, 0.25, 0.3942, 0.2778, 0.375, 0.2778, 0.3942, 0.25, 0.4135, 0.25, 0.4135, 0.2778, 0.3942, 0.2778, 0.4135, 0.25, 0.4327, 0.25, 0.4327, 0.2778, 0.4135, 0.2778, 0.4327, 0.25, 0.4519, 0.25, 0.4519, 0.2778, 0.4327, 0.2778, 0.4519, 0.25, 0.4712, 0.25, 0.4712, 0.2778, 0.4519, 0.2778, 0.4712, 0.25, 0.4904, 0.25, 0.4904, 0.2778, 0.4712, 0.2778, 0.4904, 0.25, 0.5096, 0.25, 0.5096, 0.2778, 0.4904, 0.2778, 0.5096, 0.25, 0.5288, 0.25, 0.5288, 0.2778, 0.5096, 0.2778, 0.5288, 0.25, 0.5481, 0.25, 0.5481, 0.2778, 0.5288, 0.2778, 0.5481, 0.25, 0.5673, 0.25, 0.5673, 0.2778, 0.5481, 0.2778, 0.5673, 0.25, 0.5865, 0.25, 0.5865, 0.2778, 0.5673, 0.2778, 0.5865, 0.25, 0.6058, 0.25, 0.6058, 0.2778, 0.5865, 0.2778, 0.625, 0.02778, 0.625, 0.2222, 0.6058, 0.2222, 0.6058, 0.02778, 0.6058, 0.02778, 0.6058, 0.2222, 0.5865, 0.2222, 0.5865, 0.02778, 0.5865, 0.02778, 0.5865, 0.2222, 0.5673, 0.2222, 0.5673, 0.02778, 0.5673, 0.02778, 0.5673, 0.2222, 0.5481, 0.2222, 0.5481, 0.02778, 0.5481, 0.02778, 0.5481, 0.2222, 0.5288, 0.2222, 0.5288, 0.02778, 0.5288, 0.02778, 0.5288, 0.2222, 0.5096, 0.2222, 0.5096, 0.02778, 0.5096, 0.02778, 0.5096, 0.2222, 0.4904, 0.2222, 0.4904, 0.02778, 0.4904, 0.02778, 0.4904, 0.2222, 0.4712, 0.2222, 0.4712, 0.02778, 0.4712, 0.02778, 0.4712, 0.2222, 0.4519, 0.2222, 0.4519, 0.02778, 0.4519, 0.02778, 0.4519, 0.2222, 0.4327, 0.2222, 0.4327, 0.02778, 0.4327, 0.02778, 0.4327, 0.2222, 0.4135, 0.2222, 0.4135, 0.02778, 0.4135, 0.02778, 0.4135, 0.2222, 0.3942, 0.2222, 0.3942, 0.02778, 0.375, 0.0, 0.3942, 0.0, 0.3942, 0.02778, 0.375, 0.02778, 0.3942, 0.0, 0.4135, 0.0, 0.4135, 0.02778, 0.3942, 0.02778, 0.4135, 0.0, 0.4327, 0.0, 0.4327, 0.02778, 0.4135, 0.02778, 0.4327, 0.0, 0.4519, 0.0, 0.4519, 0.02778, 0.4327, 0.02778, 0.4519, 0.0, 0.4712, 0.0, 0.4712, 0.02778, 0.4519, 0.02778, 0.4712, 0.0, 0.4904, 0.0, 0.4904, 0.02778, 0.4712, 0.02778, 0.4904, 0.0, 0.5096, 0.0, 0.5096, 0.02778, 0.4904, 0.02778, 0.5096, 0.0, 0.5288, 0.0, 0.5288, 0.02778, 0.5096, 0.02778, 0.5288, 0.0, 0.5481, 0.0, 0.5481, 0.02778, 0.5288, 0.02778, 0.5481, 0.0, 0.5673, 0.0, 0.5673, 0.02778, 0.5481, 0.02778, 0.5673, 0.0, 0.5865, 0.0, 0.5865, 0.02778, 0.5673, 0.02778, 0.5865, 0.0, 0.6058, 0.0, 0.6058, 0.02778, 0.5865, 0.02778, 0.625, 0.5278, 0.625, 0.7222, 0.6058, 0.7222, 0.6058, 0.5278, 0.6058, 0.5278, 0.6058, 0.7222, 0.5865, 0.7222, 0.5865, 0.5278, 0.5865, 0.5278, 0.5865, 0.7222, 0.5673, 0.7222, 0.5673, 0.5278, 0.5673, 0.5278, 0.5673, 0.7222, 0.5481, 0.7222, 0.5481, 0.5278, 0.5481, 0.5278, 0.5481, 0.7222, 0.5288, 0.7222, 0.5288, 0.5278, 0.5288, 0.5278, 0.5288, 0.7222, 0.5096, 0.7222, 0.5096, 0.5278, 0.5096, 0.5278, 0.5096, 0.7222, 0.4904, 0.7222, 0.4904, 0.5278, 0.4904, 0.5278, 0.4904, 0.7222, 0.4712, 0.7222, 0.4712, 0.5278, 0.4712, 0.5278, 0.4712, 0.7222, 0.4519, 0.7222, 0.4519, 0.5278, 0.4519, 0.5278, 0.4519, 0.7222, 0.4327, 0.7222, 0.4327, 0.5278, 0.4327, 0.5278, 0.4327, 0.7222, 0.4135, 0.7222, 0.4135, 0.5278, 0.4135, 0.5278, 0.4135, 0.7222, 0.3942, 0.7222, 0.3942, 0.5278, 0.375, 0.5, 0.3942, 0.5, 0.3942, 0.5278, 0.375, 0.5278, 0.3942, 0.5, 0.4135, 0.5, 0.4135, 0.5278, 0.3942, 0.5278, 0.4135, 0.5, 0.4327, 0.5, 0.4327, 0.5278, 0.4135, 0.5278, 0.4327, 0.5, 0.4519, 0.5, 0.4519, 0.5278, 0.4327, 0.5278, 0.4519, 0.5, 0.4712, 0.5, 0.4712, 0.5278, 0.4519, 0.5278, 0.4712, 0.5, 0.4904, 0.5, 0.4904, 0.5278, 0.4712, 0.5278, 0.4904, 0.5, 0.5096, 0.5, 0.5096, 0.5278, 0.4904, 0.5278, 0.5096, 0.5, 0.5288, 0.5, 0.5288, 0.5278, 0.5096, 0.5278, 0.5288, 0.5, 0.5481, 0.5, 0.5481, 0.5278, 0.5288, 0.5278, 0.5481, 0.5, 0.5673, 0.5, 0.5673, 0.5278, 0.5481, 0.5278, 0.5673, 0.5, 0.5865, 0.5, 0.5865, 0.5278, 0.5673, 0.5278, 0.5865, 0.5, 0.6058, 0.5, 0.6058, 0.5278, 0.5865, 0.5278, 0.375, 0.4722, 0.3942, 0.4722, 0.3942, 0.5, 0.375, 0.5, 0.3942, 0.4722, 0.4135, 0.4722, 0.4135, 0.5, 0.3942, 0.5, 0.4135, 0.4722, 0.4327, 0.4722, 0.4327, 0.5, 0.4135, 0.5, 0.4327, 0.4722, 0.4519, 0.4722, 0.4519, 0.5, 0.4327, 0.5, 0.4519, 0.4722, 0.4712, 0.4722, 0.4712, 0.5, 0.4519, 0.5, 0.4712, 0.4722, 0.4904, 0.4722, 0.4904, 0.5, 0.4712, 0.5, 0.4904, 0.4722, 0.5096, 0.4722, 0.5096, 0.5, 0.4904, 0.5, 0.5096, 0.4722, 0.5288, 0.4722, 0.5288, 0.5, 0.5096, 0.5, 0.5288, 0.4722, 0.5481, 0.4722, 0.5481, 0.5, 0.5288, 0.5, 0.5481, 0.4722, 0.5673, 0.4722, 0.5673, 0.5, 0.5481, 0.5, 0.5673, 0.4722, 0.5865, 0.4722, 0.5865, 0.5, 0.5673, 0.5, 0.5865, 0.4722, 0.6058, 0.4722, 0.6058, 0.5, 0.5865, 0.5, 0.375, 0.7222, 0.3942, 0.7222, 0.3942, 0.75, 0.375, 0.75, 0.3942, 0.7222, 0.4135, 0.7222, 0.4135, 0.75, 0.3942, 0.75, 0.4135, 0.7222, 0.4327, 0.7222, 0.4327, 0.75, 0.4135, 0.75, 0.4327, 0.7222, 0.4519, 0.7222, 0.4519, 0.75, 0.4327, 0.75, 0.4519, 0.7222, 0.4712, 0.7222, 0.4712, 0.75, 0.4519, 0.75, 0.4712, 0.7222, 0.4904, 0.7222, 0.4904, 0.75, 0.4712, 0.75, 0.4904, 0.7222, 0.5096, 0.7222, 0.5096, 0.75, 0.4904, 0.75, 0.5096, 0.7222, 0.5288, 0.7222, 0.5288, 0.75, 0.5096, 0.75, 0.5288, 0.7222, 0.5481, 0.7222, 0.5481, 0.75, 0.5288, 0.75, 0.5481, 0.7222, 0.5673, 0.7222, 0.5673, 0.75, 0.5481, 0.75, 0.5673, 0.7222, 0.5865, 0.7222, 0.5865, 0.75, 0.5673, 0.75, 0.5865, 0.7222, 0.6058, 0.7222, 0.6058, 0.75, 0.5865, 0.75, 0.375, 0.2222, 0.3942, 0.2222, 0.3942, 0.25, 0.375, 0.25, 0.3942, 0.2222, 0.4135, 0.2222, 0.4135, 0.25, 0.3942, 0.25, 0.4135, 0.2222, 0.4327, 0.2222, 0.4327, 0.25, 0.4135, 0.25, 0.4327, 0.2222, 0.4519, 0.2222, 0.4519, 0.25, 0.4327, 0.25, 0.4519, 0.2222, 0.4712, 0.2222, 0.4712, 0.25, 0.4519, 0.25, 0.4712, 0.2222, 0.4904, 0.2222, 0.4904, 0.25, 0.4712, 0.25, 0.4904, 0.2222, 0.5096, 0.2222, 0.5096, 0.25, 0.4904, 0.25, 0.5096, 0.2222, 0.5288, 0.2222, 0.5288, 0.25, 0.5096, 0.25, 0.5288, 0.2222, 0.5481, 0.2222, 0.5481, 0.25, 0.5288, 0.25, 0.5481, 0.2222, 0.5673, 0.2222, 0.5673, 0.25, 0.5481, 0.25, 0.5673, 0.2222, 0.5865, 0.2222, 0.5865, 0.25, 0.5673, 0.25, 0.5865, 0.2222, 0.6058, 0.2222, 0.6058, 0.25, 0.5865, 0.25, 0.375, 0.9722, 0.3942, 0.9722, 0.3942, 1.0, 0.375, 1.0, 0.3942, 0.9722, 0.4135, 0.9722, 0.4135, 1.0, 0.3942, 1.0, 0.4135, 0.9722, 0.4327, 0.9722, 0.4327, 1.0, 0.4135, 1.0, 0.4327, 0.9722, 0.4519, 0.9722, 0.4519, 1.0, 0.4327, 1.0, 0.4519, 0.9722, 0.4712, 0.9722, 0.4712, 1.0, 0.4519, 1.0, 0.4712, 0.9722, 0.4904, 0.9722, 0.4904, 1.0, 0.4712, 1.0, 0.4904, 0.9722, 0.5096, 0.9722, 0.5096, 1.0, 0.4904, 1.0, 0.5096, 0.9722, 0.5288, 0.9722, 0.5288, 1.0, 0.5096, 1.0, 0.5288, 0.9722, 0.5481, 0.9722, 0.5481, 1.0, 0.5288, 1.0, 0.5481, 0.9722, 0.5673, 0.9722, 0.5673, 1.0, 0.5481, 1.0, 0.5673, 0.9722, 0.5865, 0.9722, 0.5865, 1.0, 0.5673, 1.0, 0.5865, 0.9722, 0.6058, 0.9722, 0.6058, 1.0, 0.5865, 1.0])
me_cube_009.materials.append(mat_material_002)
me_cube_009.use_remesh_preserve_volume = False
me_cube_009.use_remesh_preserve_attributes = False
me_cube_009.use_mirror_vertex_groups = False
me_cube_009.update()
me_cube_005 = bpy.data.meshes.new('Cube.005')
me_cube_005.from_pydata([(1.68, 1.68, 3.456), (1.68, -1.68, 3.456), (-1.68, 1.68, 3.456), (-1.68, -1.68, 3.456), (0.0, 0.0, 4.948), (1.68, 1.68, 8.095), (1.68, -1.68, 8.095), (-1.68, -1.68, 8.095), (-1.68, 1.68, 8.095), (0.0, -1.68, 4.785), (0.0, 1.68, 4.785), (0.0, -1.68, 8.095), (0.0, 1.68, 8.095), (1.68, 0.0, 4.785), (-1.68, 0.0, 4.785), (1.68, 0.0, 8.095), (-1.68, 0.0, 8.095), (0.0, 0.0, 8.095)], [], [(10, 2, 4), (14, 3, 4), (9, 1, 4), (13, 0, 4), (10, 0, 5, 12), (17, 11, 7, 16), (14, 2, 8, 16), (13, 1, 6, 15), (9, 3, 7, 11), (1, 9, 11, 6), (15, 6, 11, 17), (2, 10, 12, 8), (5, 15, 17, 12), (0, 13, 15, 5), (3, 14, 16, 7), (12, 17, 16, 8), (1, 13, 4), (0, 10, 4), (2, 14, 4), (3, 9, 4)])
_uv = me_cube_005.uv_layers.new(name='UVMap')
_uv.uv.foreach_set('vector', [0.75, 0.5, 0.875, 0.5, 0.75, 0.625, 0.875, 0.625, 0.875, 0.75, 0.75, 0.625, 0.75, 0.75, 0.625, 0.75, 0.75, 0.625, 0.625, 0.625, 0.625, 0.5, 0.75, 0.625, 0.75, 0.5, 0.625, 0.5, 0.625, 0.5, 0.75, 0.5, 0.75, 0.625, 0.75, 0.75, 0.875, 0.75, 0.875, 0.625, 0.875, 0.625, 0.875, 0.5, 0.875, 0.5, 0.875, 0.625, 0.625, 0.625, 0.625, 0.75, 0.625, 0.75, 0.625, 0.625, 0.75, 0.75, 0.875, 0.75, 0.875, 0.75, 0.75, 0.75, 0.625, 0.75, 0.75, 0.75, 0.75, 0.75, 0.625, 0.75, 0.625, 0.625, 0.625, 0.75, 0.75, 0.75, 0.75, 0.625, 0.875, 0.5, 0.75, 0.5, 0.75, 0.5, 0.875, 0.5, 0.625, 0.5, 0.625, 0.625, 0.75, 0.625, 0.75, 0.5, 0.625, 0.5, 0.625, 0.625, 0.625, 0.625, 0.625, 0.5, 0.875, 0.75, 0.875, 0.625, 0.875, 0.625, 0.875, 0.75, 0.75, 0.5, 0.75, 0.625, 0.875, 0.625, 0.875, 0.5, 0.625, 0.75, 0.625, 0.625, 0.75, 0.625, 0.625, 0.5, 0.75, 0.5, 0.75, 0.625, 0.875, 0.5, 0.875, 0.625, 0.75, 0.625, 0.875, 0.75, 0.75, 0.75, 0.75, 0.625])
me_cube_005.materials.append(mat_material)
me_cube_005.use_remesh_preserve_volume = False
me_cube_005.use_remesh_preserve_attributes = False
me_cube_005.use_mirror_vertex_groups = False
me_cube_005.update()
me_cube_006 = bpy.data.meshes.new('Cube.006')
me_cube_006.from_pydata([(-1.0, -1.0, -1.0), (-1.0, -1.0, 1.0), (-1.0, 1.0, -1.0), (-1.0, 1.0, 1.0), (1.0, -1.0, -1.0), (1.0, -1.0, 1.0), (1.0, 1.0, -1.0), (1.0, 1.0, 1.0)], [], [(0, 1, 3, 2), (2, 3, 7, 6), (6, 7, 5, 4), (4, 5, 1, 0), (2, 6, 4, 0), (7, 3, 1, 5)])
_uv = me_cube_006.uv_layers.new(name='UVMap')
_uv.uv.foreach_set('vector', [0.375, 0.0, 0.625, 0.0, 0.625, 0.25, 0.375, 0.25, 0.375, 0.25, 0.625, 0.25, 0.625, 0.5, 0.375, 0.5, 0.375, 0.5, 0.625, 0.5, 0.625, 0.75, 0.375, 0.75, 0.375, 0.75, 0.625, 0.75, 0.625, 1.0, 0.375, 1.0, 0.125, 0.5, 0.375, 0.5, 0.375, 0.75, 0.125, 0.75, 0.625, 0.5, 0.875, 0.5, 0.875, 0.75, 0.625, 0.75])
me_cube_006.use_remesh_fix_poles = True
me_cube_006.use_remesh_preserve_attributes = False
me_cube_006.update()
me_cube_007 = bpy.data.meshes.new('Cube.007')
me_cube_007.from_pydata([(-1.0, -1.0, -1.0), (0.7728, 0.8151, -1.323), (-1.0, -1.0, 1.0), (0.7728, -0.7305, -1.323), (-1.0, 1.0, -1.0), (-0.7728, 0.8151, -1.323), (-1.0, 1.0, 1.0), (-0.7728, -0.7305, -1.323), (1.0, -1.0, -1.0), (1.0, -1.0, 1.0), (1.0, 1.0, -1.0), (1.0, 1.0, 1.0), (-0.7728, 0.8151, -1.0), (-0.4094, 0.4518, -1.0), (0.3649, 0.8151, -1.0), (-0.3649, 0.8151, -1.0), (0.7728, -0.7305, -1.0), (0.7728, -0.3226, -1.0), (0.4094, 0.4518, -1.0), (0.4094, -0.3671, -1.0), (0.7728, 0.4073, -1.0), (0.7728, 0.8151, -1.0), (-0.7728, -0.7305, -1.0), (-0.7728, -0.3226, -1.0), (-0.7728, 0.4073, -1.0), (0.3649, -0.7305, -1.0), (-0.3649, -0.7305, -1.0), (-0.4094, -0.3671, -1.0)], [], [(0, 2, 6, 4), (4, 6, 11, 10), (10, 11, 9, 8), (8, 9, 2, 0), (12, 4, 10, 21, 14, 15), (10, 8, 16, 17, 19, 25, 26, 27, 23, 22, 0, 4, 12, 24, 13, 15, 14, 18, 20, 21), (16, 8, 0, 22, 26, 25), (11, 6, 2, 9), (5, 15, 13), (23, 27, 7), (19, 3, 25), (20, 18, 1), (1, 14, 21), (5, 24, 12), (16, 3, 17), (22, 7, 26), (25, 3, 16), (15, 5, 12), (20, 1, 21), (23, 7, 22), (3, 19, 17), (14, 1, 18), (5, 13, 24), (27, 26, 7)])
_uv = me_cube_007.uv_layers.new(name='UVMap')
_uv.uv.foreach_set('vector', [0.375, 0.0, 0.625, 0.0, 0.625, 0.25, 0.375, 0.25, 0.375, 0.25, 0.625, 0.25, 0.625, 0.5, 0.375, 0.5, 0.375, 0.5, 0.625, 0.5, 0.625, 0.75, 0.375, 0.75, 0.375, 0.75, 0.625, 0.75, 0.625, 1.0, 0.375, 1.0, 0.1534, 0.5231, 0.125, 0.5, 0.375, 0.5, 0.3466, 0.5231, 0.2956, 0.5231, 0.2044, 0.5231, 0.375, 0.5, 0.375, 0.75, 0.3466, 0.7163, 0.3466, 0.6653, 0.3012, 0.6709, 0.2956, 0.7163, 0.2044, 0.7163, 0.1988, 0.6709, 0.1534, 0.6653, 0.1534, 0.7163, 0.125, 0.75, 0.125, 0.5, 0.1534, 0.5231, 0.1534, 0.5741, 0.1988, 0.5685, 0.2044, 0.5231, 0.2956, 0.5231, 0.3012, 0.5685, 0.3466, 0.5741, 0.3466, 0.5231, 0.3466, 0.7163, 0.375, 0.75, 0.125, 0.75, 0.1534, 0.7163, 0.2044, 0.7163, 0.2956, 0.7163, 0.625, 0.5, 0.875, 0.5, 0.875, 0.75, 0.625, 0.75, 0.875, 0.5, 0.809, 0.5, 0.8162, 0.5588, 0.875, 0.684, 0.8162, 0.6912, 0.875, 0.75, 0.6838, 0.6912, 0.625, 0.75, 0.691, 0.75, 0.625, 0.566, 0.6838, 0.5588, 0.625, 0.5, 0.625, 0.5, 0.691, 0.5, 0.625, 0.5, 0.875, 0.5, 0.875, 0.566, 0.875, 0.5, 0.625, 0.75, 0.625, 0.75, 0.625, 0.684, 0.875, 0.75, 0.875, 0.75, 0.809, 0.75, 0.691, 0.75, 0.625, 0.75, 0.625, 0.75, 0.809, 0.5, 0.875, 0.5, 0.875, 0.5, 0.625, 0.566, 0.625, 0.5, 0.625, 0.5, 0.875, 0.684, 0.875, 0.75, 0.875, 0.75, 0.625, 0.75, 0.6838, 0.6912, 0.625, 0.684, 0.691, 0.5, 0.625, 0.5, 0.6838, 0.5588, 0.875, 0.5, 0.8162, 0.5588, 0.875, 0.566, 0.8162, 0.6912, 0.809, 0.75, 0.875, 0.75])
me_cube_007.use_remesh_fix_poles = True
me_cube_007.use_remesh_preserve_attributes = False
me_cube_007.update()

# ---- objects
ob_cube = bpy.data.objects.new('Cube', me_cube)
ob_cube_004 = bpy.data.objects.new('Cube.004', me_cube_009)
ob_cube_001 = bpy.data.objects.new('Cube.001', me_cube_005)
ob_cube_002 = bpy.data.objects.new('Cube.002', me_cube_006)
ob_cube_003 = bpy.data.objects.new('Cube.003', me_cube_007)

# ---- transforms, parenting, visibility, modifiers, constraints
ob_cube.location = (0.0, 0.0, 4.0)
ob_cube.scale = (2.0, 2.0, 2.0)
ob_cube.lock_rotations_4d = False
ob_cube.empty_display_type = 'ARROWS'
ob_cube.lineart.crease_threshold = 0.0
_m = ob_cube.modifiers.new('BTool_Cube.003', 'BOOLEAN')
_m.object = ob_cube_003
_m.operation = 'INTERSECT'
ob_cube_004.location = (0.0, 0.0, 4.0)
ob_cube_004.scale = (2.0, 2.0, 2.0)
ob_cube_004.lock_rotations_4d = False
ob_cube_004.empty_display_type = 'ARROWS'
ob_cube_004.lineart.crease_threshold = 0.0
_m = ob_cube_004.modifiers.new('BTool_Cube.003', 'BOOLEAN')
_m.object = ob_cube_003
ob_cube_001.location = (0.0, 0.0, -1.69)
ob_cube_001.scale = (2.0, 2.0, 2.0)
ob_cube_001.lock_rotations_4d = False
ob_cube_001.empty_display_type = 'ARROWS'
ob_cube_001.hide_render = True
ob_cube_001.visible_camera = False
ob_cube_001.visible_diffuse = False
ob_cube_001.visible_glossy = False
ob_cube_001.visible_transmission = False
ob_cube_001.visible_volume_scatter = False
ob_cube_001.display_type = 'BOUNDS'
ob_cube_001.lineart.crease_threshold = 0.0
ob_cube_002.location = (0.0, -0.1841, 10.97)
ob_cube_002.scale = (4.348, 4.348, 4.348)
ob_cube_002.hide_render = True
ob_cube_002.visible_camera = False
ob_cube_002.visible_diffuse = False
ob_cube_002.visible_glossy = False
ob_cube_002.visible_transmission = False
ob_cube_002.visible_volume_scatter = False
ob_cube_002.display_type = 'BOUNDS'
ob_cube_003.location = (0.0, -0.1841, 10.97)
ob_cube_003.scale = (4.348, 4.348, 4.348)
ob_cube_003.hide_render = True
ob_cube_003.visible_camera = False
ob_cube_003.visible_diffuse = False
ob_cube_003.visible_glossy = False
ob_cube_003.visible_transmission = False
ob_cube_003.visible_volume_scatter = False
ob_cube_003.display_type = 'BOUNDS'

# ---- collection membership
col_collection.objects.link(ob_cube)
col_collection.objects.link(ob_cube_004)
col_cutter.objects.link(ob_cube_001)
col_cutter.objects.link(ob_cube_002)
col_cutter.objects.link(ob_cube_003)

# ---- scene / render settings (as saved in the file)
scene.frame_start = 1; scene.frame_end = 250; scene.frame_set(1)
scene.render.engine = 'BLENDER_EEVEE_NEXT'
scene.cycles.sampling_pattern = 'TABULATED_SOBOL'
scene.cycles.use_light_tree = False
scene.view_settings.view_transform = 'Filmic'
bpy.context.view_layer.update()

# ---- added for rendering (the .blend has no active camera and no usable light): camera, sun
cam_auto = bpy.data.cameras.new('AutoCamera')
cam_auto.lens = 50.0
cam_auto.sensor_width = 36.0
cam_auto.clip_end = 1000.0
ob_auto_camera = bpy.data.objects.new('AutoCamera', cam_auto)
scene.collection.objects.link(ob_auto_camera)
ob_auto_camera.location = (12.8203, -15.3843, 14.2562)
ob_auto_camera.rotation_euler = (1.09748, -7.21219e-08, 0.694738)
scene.camera = ob_auto_camera
light_auto_sun = bpy.data.lights.new('AutoSun', 'SUN')
light_auto_sun.energy = 3.0
light_auto_sun.angle = 0.0523599
ob_auto_sun = bpy.data.objects.new('AutoSun', light_auto_sun)
scene.collection.objects.link(ob_auto_sun)
ob_auto_sun.rotation_euler = (0.872665, 0.174533, 0.523599)
bpy.context.view_layer.update()
